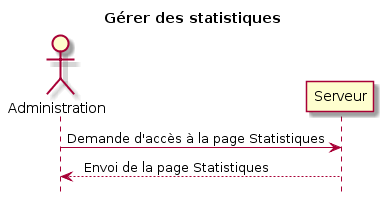

The diagram above was rendered by PlantUML. Its source (embedded in the PNG):
@startuml
title Gérer des statistiques


actor Administration


Administration  -> Serveur: Demande d'accès à la page Statistiques
Serveur --> Administration : Envois de la page Statistiques


hide footbox
@enduml